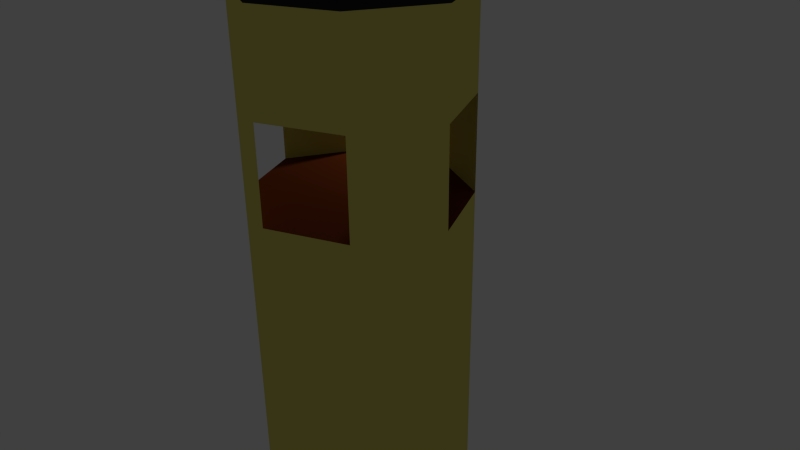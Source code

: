 # Source: archerytower.blend  (saved by Blender 2.73.0; exported with 4.5.12 LTS)
import bpy
from mathutils import Matrix  # noqa: F401  (used for matrix-valued properties, if any)

bpy.ops.wm.read_factory_settings(use_empty=True)
scene = bpy.context.scene
scene.name = 'Scene'

# ---- collections
col_collection_1 = bpy.data.collections.new('Collection 1'); scene.collection.children.link(col_collection_1)

# ---- materials (node trees are filled in below, after node groups)
mat_material_001 = bpy.data.materials.new('Material.001')
mat_material_001.alpha_threshold = 0.0
mat_material_001.use_transparent_shadow = False
mat_material_001.diffuse_color = (0.761, 0.698, 0.1558, 1.0)
mat_material_001.roughness = 0.5
mat_material_002 = bpy.data.materials.new('Material.002')
mat_material_002.alpha_threshold = 0.0
mat_material_002.use_transparent_shadow = False
mat_material_002.diffuse_color = (0.02539, 0.02539, 0.02539, 1.0)
mat_material_002.roughness = 0.5
mat_material_003 = bpy.data.materials.new('Material.003')
mat_material_003.alpha_threshold = 0.0
mat_material_003.use_transparent_shadow = False
mat_material_003.diffuse_color = (0.1626, 0.03375, 0.006703, 1.0)
mat_material_003.roughness = 0.5

# ---- material node trees

# ---- world
world_world = bpy.data.worlds.new('World'); scene.world = world_world
world_world.color = (0.05088, 0.05088, 0.05088)
world_world.use_sun_shadow = False
world_world.sun_shadow_jitter_overblur = 0.0
world_world.cycles.sampling_method = 'MANUAL'
world_world.cycles.sample_map_resolution = 256

# ---- cameras
cam_camera = bpy.data.cameras.new('Camera')
cam_camera.clip_end = 100.0
cam_camera.lens = 35.0
cam_camera.sensor_width = 32.0
cam_camera.sensor_height = 18.0
cam_camera.ortho_scale = 7.314
cam_camera.dof.focus_distance = 0.0
cam_camera.dof.aperture_fstop = 128.0

# ---- lights
light_lamp = bpy.data.lights.new('Lamp', 'POINT')
light_lamp.transmission_factor = 0.0
light_lamp.cutoff_distance = 30.0
light_lamp.energy = 100.0
light_lamp.shadow_buffer_clip_start = 1.001
light_lamp.shadow_soft_size = 0.1
light_lamp.shadow_maximum_resolution = 0.006
light_lamp.use_absolute_resolution = True
light_lamp.cycles.use_multiple_importance_sampling = False

# ---- meshes
me_cube = bpy.data.meshes.new('Cube')
me_cube.from_pydata([(1.0, 1.0, -1.0), (1.0, -1.0, -1.0), (-1.0, -1.0, -1.0), (-1.0, 1.0, -1.0), (1.0, 1.0, 1.0), (1.0, -1.0, 1.0), (-1.0, -1.0, 1.0), (-1.0, 1.0, 1.0), (2.845e-07, 1.433, -1.0), (1.51e-08, -1.433, -1.0), (3.743e-07, 1.433, 1.0), (-7.932e-07, -1.433, 1.0), (1.507, -7.25e-08, -1.0), (-1.507, 4.399e-07, -1.0), (1.507, -7.557e-07, 1.0), (-1.507, 2.691e-07, 1.0), (-1.49e-07, -1.788e-07, 1.252), (8.941e-08, 1.192e-07, -1.0), (1.0, 1.0, 0.4748), (1.0, -1.0, 0.4748), (-1.0, -1.0, 0.4748), (-1.0, 1.0, 0.4748), (3.508e-07, 1.433, 0.4748), (-5.809e-07, -1.433, 0.4748), (-1.507, 3.139e-07, 0.4748), (1.507, -5.763e-07, 0.4748), (1.0, 1.0, 0.7374), (1.0, -1.0, 0.7374), (-1.0, -1.0, 0.7374), (-1.0, 1.0, 0.7374), (3.626e-07, 1.433, 0.7374), (-6.871e-07, -1.433, 0.7374), (-1.507, 2.915e-07, 0.7374), (1.507, -6.66e-07, 0.7374)], [], [(17, 9, 2, 13), (16, 15, 6, 11), (33, 14, 5, 27), (31, 11, 6, 28), (32, 15, 7, 29), (22, 8, 3, 21), (18, 0, 8, 22), (27, 5, 11, 31), (14, 16, 11, 5), (12, 1, 9, 17), (0, 12, 17, 8), (4, 10, 16, 14), (28, 6, 15, 32), (26, 4, 14, 33), (10, 7, 15, 16), (8, 17, 13, 3), (0, 18, 25, 12), (2, 20, 24, 13), (1, 19, 23, 9), (26, 18, 22, 30), (25, 18, 22, 21, 24, 20, 23, 19), (13, 24, 21, 3), (9, 23, 20, 2), (12, 25, 19, 1), (10, 30, 29, 7), (4, 26, 30, 10), (24, 32, 29, 21), (23, 31, 28, 20), (25, 33, 27, 19)])
me_cube.polygons.foreach_set('material_index', [0, 1, 0, 0, 0, 0, 0, 0, 1, 0, 0, 1, 0, 0, 1, 0, 0, 0, 0, 0, 2, 0, 0, 0, 0, 0, 0, 0, 0])
me_cube.materials.append(mat_material_001)
me_cube.materials.append(mat_material_002)
me_cube.materials.append(mat_material_003)
me_cube.use_remesh_preserve_volume = False
me_cube.use_remesh_preserve_attributes = False
me_cube.use_mirror_vertex_groups = False
me_cube.update()

# ---- objects
ob_cube = bpy.data.objects.new('Cube', me_cube)
ob_lamp = bpy.data.objects.new('Lamp', light_lamp)
ob_camera = bpy.data.objects.new('Camera', cam_camera)

# ---- transforms, parenting, visibility, modifiers, constraints
ob_cube.location = (0.0, -0.2054, 4.581)
ob_cube.scale = (1.0, 1.0, 4.785)
ob_cube.lock_rotations_4d = False
ob_cube.empty_display_type = 'ARROWS'
ob_cube.lineart.crease_threshold = 0.0
ob_lamp.location = (-0.5305, 2.643, 8.598)
ob_lamp.rotation_euler = (0.6503, 0.05522, 1.866)
ob_lamp.lock_rotations_4d = False
ob_lamp.empty_display_type = 'ARROWS'
ob_lamp.color = (0.0, 0.0, 0.0, 0.0)
ob_lamp.lineart.crease_threshold = 0.0
ob_camera.location = (7.481, -6.508, 11.25)
ob_camera.rotation_euler = (1.109, 0.01082, 0.8149)
ob_camera.lock_rotations_4d = False
ob_camera.empty_display_type = 'ARROWS'
ob_camera.color = (0.0, 0.0, 0.0, 0.0)
ob_camera.display_type = 'WIRE'
ob_camera.lineart.crease_threshold = 0.0

# ---- collection membership
col_collection_1.objects.link(ob_cube)
col_collection_1.objects.link(ob_lamp)
col_collection_1.objects.link(ob_camera)

# ---- scene / render settings (as saved in the file)
scene.camera = ob_camera
scene.frame_start = 1; scene.frame_end = 250; scene.frame_set(36)
scene.render.engine = 'BLENDER_EEVEE_NEXT'
scene.render.resolution_percentage = 50
scene.render.dither_intensity = 0.0
scene.cycles.use_denoising = False
scene.cycles.samples = 10
scene.cycles.sampling_pattern = 'TABULATED_SOBOL'
scene.cycles.light_sampling_threshold = 0.0
scene.cycles.use_adaptive_sampling = False
scene.cycles.use_light_tree = False
scene.cycles.blur_glossy = 0.0
scene.cycles.pixel_filter_type = 'GAUSSIAN'
scene.cycles.sample_clamp_indirect = 0.0
scene.view_settings.view_transform = 'Standard'
bpy.context.view_layer.update()
